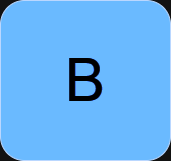

The diagram above was exported from draw.io. Its source (the exported page's mxGraphModel, read from the mxfile embedded in the PNG):
<mxGraphModel dx="794" dy="456" grid="1" gridSize="10" guides="1" tooltips="1" connect="1" arrows="1" fold="1" page="1" pageScale="1" pageWidth="200" pageHeight="100" math="0" shadow="0">
  <root>
    <mxCell id="0" />
    <mxCell id="1" parent="0" />
    <mxCell id="gsaLpoXo757WGzw5bSMd-1" value="&lt;font style=&quot;font-size: 70px;&quot;&gt;A&lt;/font&gt;" style="ellipse;whiteSpace=wrap;html=1;aspect=fixed;fillColor=#0050ef;strokeColor=#001DBC;fontColor=#ffffff;" parent="1" vertex="1">
      <mxGeometry x="30" y="30" width="140" height="140" as="geometry" />
    </mxCell>
    <mxCell id="gsaLpoXo757WGzw5bSMd-3" value="&lt;span style=&quot;font-size: 60px;&quot;&gt;B&lt;/span&gt;" style="rounded=1;whiteSpace=wrap;html=1;fillColor=#0050ef;fontColor=#ffffff;strokeColor=#001DBC;" parent="1" vertex="1">
      <mxGeometry x="15" y="20" width="170" height="160" as="geometry" />
    </mxCell>
  </root>
</mxGraphModel>